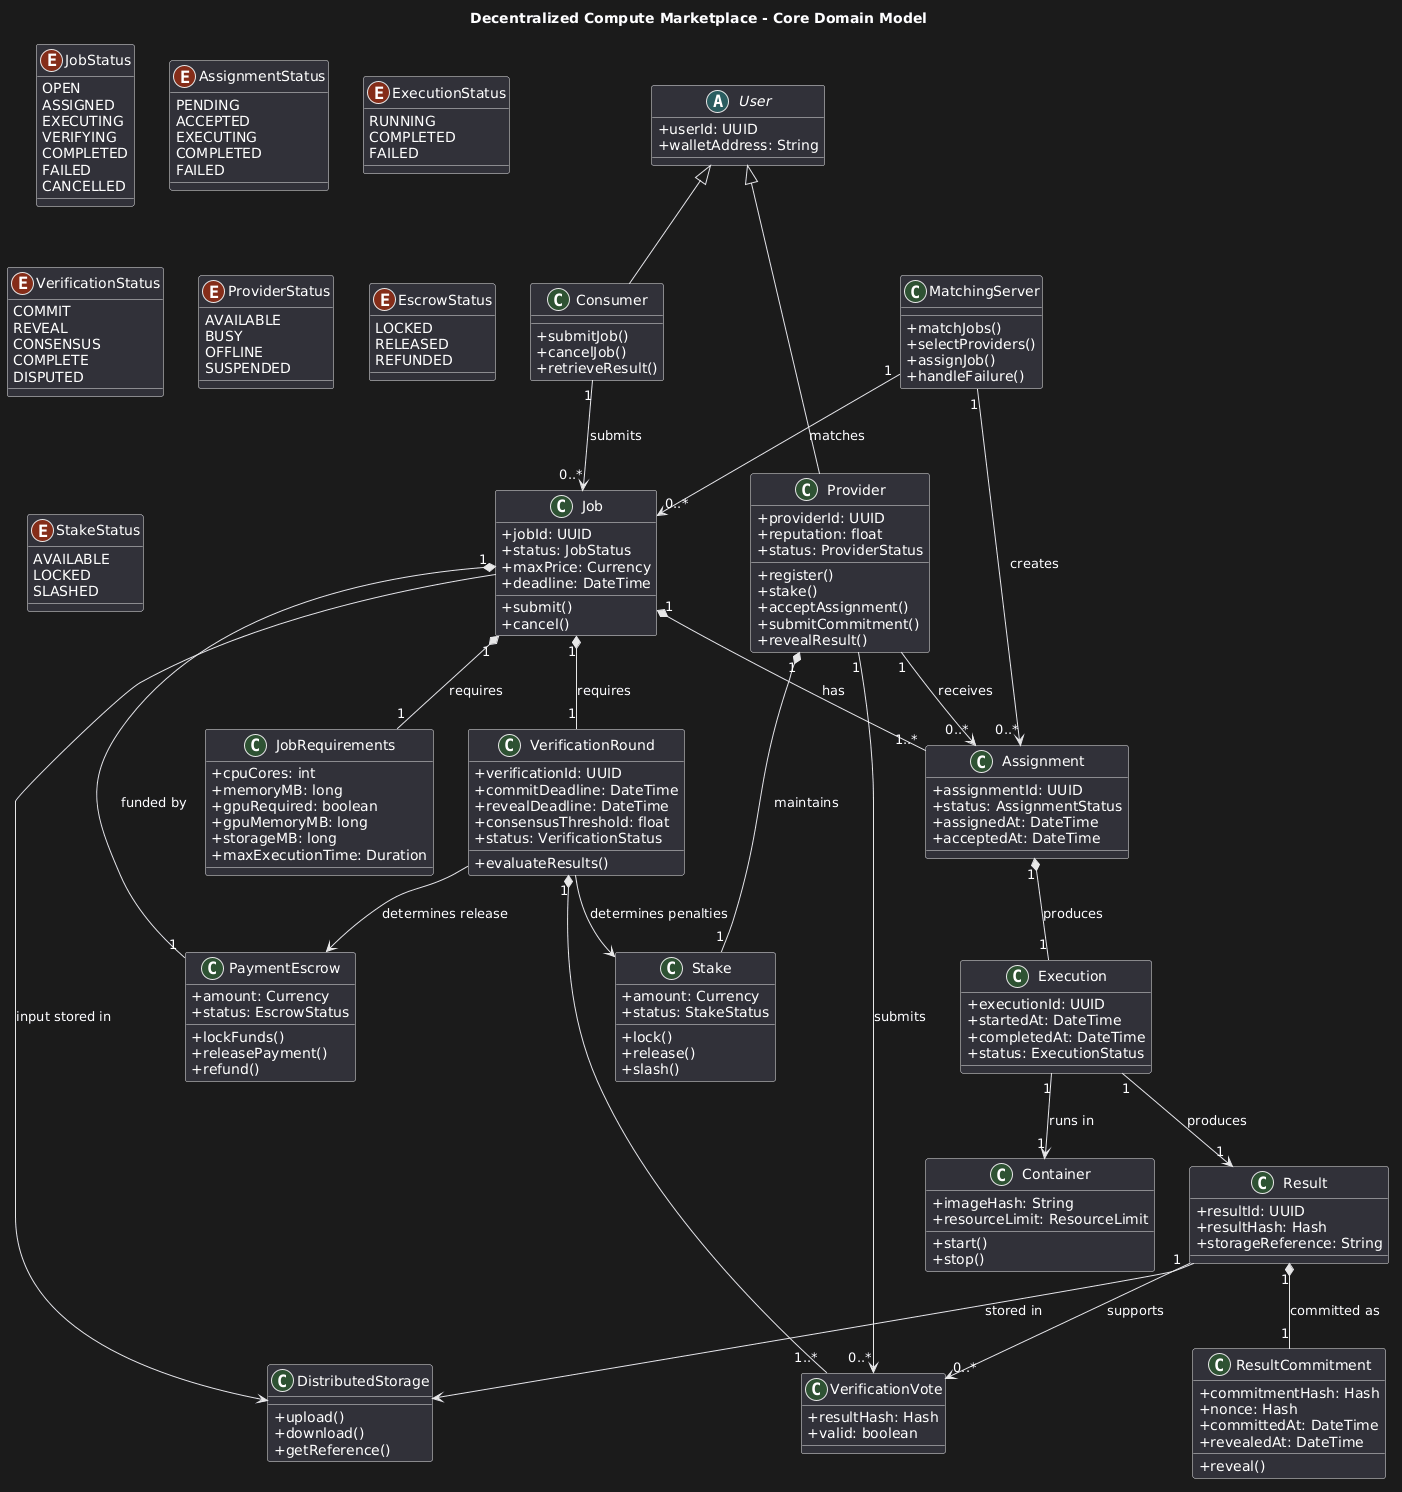

The diagram above was rendered by PlantUML. Its source (embedded in the PNG):
@startuml
title Decentralized Compute Marketplace - Core Domain Model

skinparam classAttributeIconSize 0

' =========================
' Users
' =========================

abstract class User {
    +userId: UUID
    +walletAddress: String
}

class Consumer {
    +submitJob()
    +cancelJob()
    +retrieveResult()
}

class Provider {
    +providerId: UUID
    +reputation: float
    +status: ProviderStatus
    +register()
    +stake()
    +acceptAssignment()
    +submitCommitment()
    +revealResult()
}

User <|-- Consumer
User <|-- Provider


' =========================
' Jobs
' =========================

class Job {
    +jobId: UUID
    +status: JobStatus
    +maxPrice: Currency
    +deadline: DateTime
    +submit()
    +cancel()
}

class JobRequirements {
    +cpuCores: int
    +memoryMB: long
    +gpuRequired: boolean
    +gpuMemoryMB: long
    +storageMB: long
    +maxExecutionTime: Duration
}

Consumer "1" --> "0..*" Job : submits
Job "1" *-- "1" JobRequirements : requires


' =========================
' Matching / Assignment
' =========================

class MatchingServer {
    +matchJobs()
    +selectProviders()
    +assignJob()
    +handleFailure()
}

class Assignment {
    +assignmentId: UUID
    +status: AssignmentStatus
    +assignedAt: DateTime
    +acceptedAt: DateTime
}

MatchingServer "1" --> "0..*" Job : matches
MatchingServer "1" --> "0..*" Assignment : creates
Job "1" *-- "1..*" Assignment : has
Provider "1" --> "0..*" Assignment : receives


' =========================
' Execution
' =========================

class Execution {
    +executionId: UUID
    +startedAt: DateTime
    +completedAt: DateTime
    +status: ExecutionStatus
}

class Container {
    +imageHash: String
    +resourceLimit: ResourceLimit
    +start()
    +stop()
}

Assignment "1" *-- "1" Execution : produces
Execution "1" --> "1" Container : runs in


' =========================
' Results
' =========================

class Result {
    +resultId: UUID
    +resultHash: Hash
    +storageReference: String
}

class ResultCommitment {
    +commitmentHash: Hash
    +nonce: Hash
    +committedAt: DateTime
    +revealedAt: DateTime
    +reveal()
}

Execution "1" --> "1" Result : produces
Result "1" *-- "1" ResultCommitment : committed as


' =========================
' Verification
' =========================

class VerificationRound {
    +verificationId: UUID
    +commitDeadline: DateTime
    +revealDeadline: DateTime
    +consensusThreshold: float
    +status: VerificationStatus
    +evaluateResults()
}

class VerificationVote {
    +resultHash: Hash
    +valid: boolean
}

Job "1" *-- "1" VerificationRound : requires
VerificationRound "1" *-- "1..*" VerificationVote
Provider "1" --> "0..*" VerificationVote : submits
Result "1" --> "0..*" VerificationVote : supports


' =========================
' Financial
' =========================

class PaymentEscrow {
    +amount: Currency
    +status: EscrowStatus
    +lockFunds()
    +releasePayment()
    +refund()
}

class Stake {
    +amount: Currency
    +status: StakeStatus
    +lock()
    +release()
    +slash()
}

Job "1" *-- "1" PaymentEscrow : funded by
Provider "1" *-- "1" Stake : maintains

VerificationRound --> PaymentEscrow : determines release
VerificationRound --> Stake : determines penalties


' =========================
' Storage
' =========================

class DistributedStorage {
    +upload()
    +download()
    +getReference()
}

Result --> DistributedStorage : stored in
Job --> DistributedStorage : input stored in


' =========================
' Enumerations
' =========================

enum JobStatus {
    OPEN
    ASSIGNED
    EXECUTING
    VERIFYING
    COMPLETED
    FAILED
    CANCELLED
}

enum AssignmentStatus {
    PENDING
    ACCEPTED
    EXECUTING
    COMPLETED
    FAILED
}

enum ExecutionStatus {
    RUNNING
    COMPLETED
    FAILED
}

enum VerificationStatus {
    COMMIT
    REVEAL
    CONSENSUS
    COMPLETE
    DISPUTED
}

enum ProviderStatus {
    AVAILABLE
    BUSY
    OFFLINE
    SUSPENDED
}

enum EscrowStatus {
    LOCKED
    RELEASED
    REFUNDED
}

enum StakeStatus {
    AVAILABLE
    LOCKED
    SLASHED
}
@enduml